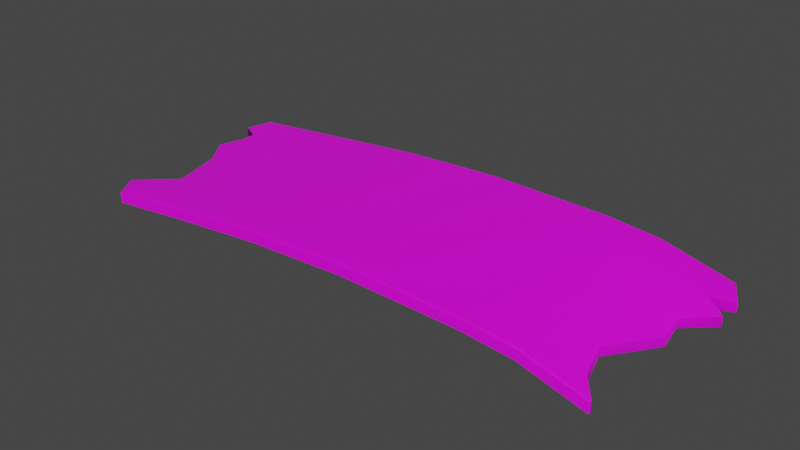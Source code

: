 # Source: slab.blend  (saved by Blender 3.4.6; exported with 4.5.12 LTS)
import bpy
from mathutils import Matrix  # noqa: F401  (used for matrix-valued properties, if any)

bpy.ops.wm.read_factory_settings(use_empty=True)
scene = bpy.context.scene
scene.name = 'Scene'

# ---- collections
col_collection = bpy.data.collections.new('Collection'); scene.collection.children.link(col_collection)

# ---- images (referenced by path relative to the original .blend; pixels are not part of the script)
import os
ASSET_DIR = os.environ.get("B2B_ASSET_DIR", "")  # directory of the original .blend (textures are referenced by path, not embedded)
HERE = os.path.dirname(os.path.abspath(__file__))  # packed textures are extracted next to this script under _unpacked/

def load_image(name, relpath, width, height, colorspace="sRGB"):
    """Load a texture the original file referenced (path relative to the .blend, or extracted next to this script)."""
    p = next((c for c in (os.path.join(HERE, relpath), os.path.join(ASSET_DIR, relpath)) if relpath and os.path.exists(c)), "")
    if p:
        img = bpy.data.images.load(p, check_existing=True)
        img.name = name
    else:  # same state as the original file: an image datablock whose file is absent (Cycles renders it pink)
        img = bpy.data.images.new(name, width, height)
        img.source = "FILE"
        img.filepath = "//" + (relpath or name)
    img.colorspace_settings.name = colorspace
    return img
img_wood5_jpg = load_image('wood5.jpg', 'wood5.jpg', 1024, 1024, 'sRGB')

# ---- materials (node trees are filled in below, after node groups)
mat_material_001 = bpy.data.materials.new('Material.001')
mat_material_001.use_transparent_shadow = False

# ---- material node trees
mat_material_001.use_nodes = True; mat_material_001.node_tree.nodes.clear()
_N = mat_material_001.node_tree.nodes; _L = mat_material_001.node_tree.links
n0 = _N.new('ShaderNodeBsdfPrincipled'); n0.name = 'Principled BSDF'; n0.location = (10, 300)
n0.distribution = 'GGX'
n0.subsurface_method = 'RANDOM_WALK_SKIN'
n0.inputs[3].default_value = 1.45
n0.inputs[9].default_value = (0.0, 0.2, 0.1)
n0.inputs[27].default_value = (0.0, 0.0, 0.0, 1.0)
n0.inputs[28].default_value = 1.0
n1 = _N.new('ShaderNodeOutputMaterial'); n1.name = 'Material Output'; n1.location = (300, 300)
n2 = _N.new('ShaderNodeTexImage'); n2.name = 'Image Texture'; n2.location = (-280, 275)
n2.image = img_wood5_jpg
_L.new(n0.outputs[0], n1.inputs[0])
_L.new(n2.outputs[0], n0.inputs[0])
n1.is_active_output = True

# ---- world
world_world = bpy.data.worlds.new('World'); scene.world = world_world
world_world.use_nodes = True; world_world.node_tree.nodes.clear()
_N = world_world.node_tree.nodes; _L = world_world.node_tree.links
n0 = _N.new('ShaderNodeOutputWorld'); n0.name = 'World Output'; n0.location = (300, 300)
n1 = _N.new('ShaderNodeBackground'); n1.name = 'Background'; n1.location = (10, 300)
n1.inputs[0].default_value = (0.05088, 0.05088, 0.05088, 1.0)
_L.new(n1.outputs[0], n0.inputs[0])
n0.is_active_output = True
world_world.color = (0.05088, 0.05088, 0.05088)
world_world.use_sun_shadow = False
world_world.sun_shadow_jitter_overblur = 0.0

# ---- meshes
me_mesh = bpy.data.meshes.new('Mesh')
me_mesh.from_pydata([(96.69, 39.1, 44.95), (55.87, 36.84, -30.08), (-162.8, 22.88, 68.25), (-162.8, 22.88, -71.16), (-106.4, 28.06, 68.25), (-106.4, 28.06, -71.16), (-41.88, 30.78, 68.25), (-41.88, 30.78, -71.16), (33.59, 29.04, 68.25), (33.59, 29.04, -71.16), (67.57, 25.83, 68.25), (67.57, 25.83, -71.16), (-224.0, 22.95, 67.23), (-224.3, 22.18, 67.23), (-224.0, 22.18, 67.95), (-223.2, 22.24, 68.25), (-223.3, 23.01, 67.95), (-223.3, 23.32, 67.23), (-162.8, 30.11, 67.17), (-162.8, 29.8, 67.94), (-162.7, 29.03, 68.25), (-236.1, 22.16, -70.84), (-236.4, 22.12, -70.08), (-236.1, 22.93, -70.11), (-235.4, 23.32, -70.13), (-235.4, 23.01, -70.86), (-235.3, 22.24, -71.16), (-162.7, 29.03, -71.16), (-162.8, 29.8, -70.84), (-162.8, 30.11, -70.08), (-223.2, 16.11, 68.25), (-224.0, 16.36, 67.91), (-224.3, 17.13, 67.1), (108.2, 15.58, 67.16), (107.9, 14.81, 67.92), (107.1, 14.65, 68.25), (107.2, 21.51, 67.93), (107.2, 20.75, 68.25), (107.9, 20.61, 67.93), (108.2, 20.59, 67.16), (108.0, 21.36, 67.16), (107.3, 21.82, 67.16), (111.9, 21.51, -70.84), (111.9, 21.82, -70.07), (112.6, 21.36, -70.07), (112.9, 20.58, -70.06), (112.6, 20.6, -70.84), (111.8, 20.75, -71.16), (-236.4, 17.13, -70.01), (-236.1, 16.36, -70.82), (-235.3, 16.11, -71.16), (112.9, 15.61, -70.05), (112.5, 14.82, -70.82), (111.7, 14.65, -71.16), (-106.4, 35.29, -70.08), (-106.3, 34.97, -70.84), (-106.3, 34.21, -71.16), (-106.3, 34.21, 68.25), (-106.3, 34.97, 67.94), (-106.4, 35.29, 67.17), (-41.87, 36.92, 68.25), (-41.87, 37.69, 67.94), (-41.88, 38.0, 67.17), (-41.88, 38.0, -70.08), (-41.87, 37.69, -70.84), (-41.87, 36.92, -71.16), (33.53, 35.19, 68.25), (33.57, 35.95, 67.94), (33.59, 36.27, 67.17), (33.59, 36.27, -70.08), (33.57, 35.95, -70.84), (33.53, 35.19, -71.16), (67.37, 31.99, 68.25), (67.52, 32.75, 67.94), (67.57, 33.06, 67.17), (67.57, 33.06, -70.08), (67.52, 32.75, -70.84), (67.37, 31.99, -71.16), (-223.9, 22.81, 67.82), (-236.0, 22.8, -70.72), (107.8, 21.24, 67.79), (112.5, 21.24, -70.7), (-162.8, 22.88, -1.938), (-218.3, 16.11, -1.938), (-219.1, 16.36, -1.935), (-219.4, 17.13, -1.93), (-219.4, 22.15, -1.902), (-219.1, 22.94, -1.915), (-218.4, 23.32, -1.931), (-162.8, 30.11, -1.93), (-106.4, 35.29, -1.93), (-41.88, 38.0, -1.93), (33.59, 36.27, -1.93), (67.57, 33.06, -1.93), (107.3, 21.82, -1.93), (108.0, 21.36, -1.928), (108.2, 20.58, -1.926), (108.2, 15.59, -1.921), (107.9, 14.82, -1.932), (107.1, 14.65, -1.938), (67.57, 25.83, -1.938), (33.59, 29.04, -1.938), (-41.88, 30.78, -1.938), (-106.4, 28.06, -1.938), (-162.8, 22.88, 32.29), (-209.0, 16.11, 32.29), (-209.8, 16.36, 32.12), (-210.2, 17.13, 31.73), (-210.2, 22.16, 31.8), (-209.9, 22.94, 31.8), (-209.1, 23.32, 31.79), (-162.8, 30.11, 31.76), (-106.4, 35.29, 31.76), (-41.88, 38.0, 31.76), (33.59, 36.27, 31.76), (67.57, 33.06, 31.76), (89.82, 25.84, 31.76), (90.49, 25.38, 31.76), (90.75, 24.6, 31.76), (90.75, 19.61, 31.76), (90.4, 18.83, 32.12), (89.61, 18.67, 32.29), (67.57, 25.83, 32.29), (33.59, 29.04, 32.29), (-41.88, 30.78, 32.29), (-106.4, 28.06, 32.29), (-106.4, 28.06, -36.62), (-41.88, 30.78, -36.62), (33.59, 29.04, -36.62), (67.57, 25.83, -36.62), (120.4, 14.65, -36.62), (121.2, 14.82, -36.45), (121.5, 15.6, -36.06), (121.5, 20.58, -36.07), (121.3, 21.36, -36.07), (120.6, 21.82, -36.07), (67.57, 33.06, -36.08), (33.59, 36.27, -36.08), (-41.88, 38.0, -36.08), (-106.4, 35.29, -36.08), (-162.8, 30.11, -36.08), (-227.1, 23.32, -36.11), (-227.9, 22.93, -36.09), (-228.2, 22.14, -36.06), (-228.2, 17.13, -36.04), (-227.8, 16.36, -36.45), (-227.0, 16.11, -36.62), (-162.8, 22.88, -36.62), (-162.8, 22.88, -20.89), (-231.5, 16.11, -20.89), (-232.3, 16.36, -20.79), (-232.6, 17.13, -20.57), (-232.6, 22.14, -20.56), (-232.3, 22.94, -20.58), (-231.6, 23.32, -20.6), (-162.8, 30.11, -20.59), (-106.4, 35.29, -20.59), (-41.88, 38.0, -20.59), (33.59, 36.27, -20.59), (67.57, 33.06, -20.59), (103.7, 21.82, -20.58), (104.4, 21.36, -20.58), (104.7, 20.58, -20.58), (104.7, 15.6, -20.57), (104.3, 14.82, -20.79), (103.5, 14.65, -20.89), (67.57, 25.83, -20.89), (33.59, 29.04, -20.89), (-41.88, 30.78, -20.89), (-106.4, 28.06, -20.89), (-106.4, 28.06, -54.27), (-41.88, 30.78, -54.27), (33.59, 29.04, -54.27), (67.57, 25.83, -54.27), (120.4, 14.65, -54.27), (121.2, 14.82, -54.01), (121.5, 15.6, -53.42), (121.5, 20.58, -53.43), (121.3, 21.36, -53.44), (120.6, 21.82, -53.44), (67.57, 33.06, -53.45), (33.59, 36.27, -53.45), (-41.88, 38.0, -53.45), (-106.4, 35.29, -53.45), (-162.8, 30.11, -53.45), (-239.4, 23.32, -53.49), (-240.1, 22.93, -53.47), (-240.4, 22.13, -53.44), (-240.4, 17.13, -53.39), (-240.1, 16.36, -54.01), (-239.3, 16.11, -54.27), (-162.8, 22.88, -54.27), (106.7, 14.65, -48.06), (67.57, 25.83, -48.06), (33.59, 29.04, -48.06), (-41.88, 30.78, -48.06), (-106.4, 28.06, -48.06), (-162.8, 22.88, -48.06), (-227.3, 16.11, -48.06), (-228.1, 16.36, -47.83), (-228.4, 17.13, -47.29), (-228.4, 22.13, -47.33), (-228.1, 22.93, -47.35), (-227.4, 23.32, -47.37), (-162.8, 30.11, -47.34), (-106.4, 35.29, -47.34), (-41.88, 38.0, -47.34), (33.59, 36.27, -47.34), (67.57, 33.06, -47.34), (107.0, 23.38, -47.33), (107.6, 22.92, -47.33), (107.9, 22.14, -47.32), (107.9, 15.6, -47.31), (107.5, 14.82, -47.83), (-162.8, 22.88, 54.13), (-231.9, 16.11, 54.13), (-232.7, 16.36, 53.85), (-233.1, 17.13, 53.21), (-233.1, 22.17, 53.32), (-232.8, 22.94, 53.32), (-232.0, 23.32, 53.31), (-162.8, 30.11, 53.26), (-106.4, 35.29, 53.26), (-41.88, 38.0, 53.26), (33.59, 36.27, 53.26), (67.57, 33.06, 53.26), (96.51, 23.56, 53.26), (97.18, 23.1, 53.26), (97.44, 22.33, 53.26), (97.44, 17.33, 53.26), (97.09, 16.56, 53.86), (96.3, 16.39, 54.13), (67.57, 25.83, 54.13), (33.59, 29.04, 54.13), (-41.88, 30.78, 54.13), (-106.4, 28.06, 54.13)], [], [(169, 148, 147, 126), (168, 169, 126, 127), (167, 168, 127, 128), (166, 167, 128, 129), (152, 153, 142, 143), (153, 154, 141, 142), (15, 14, 31, 30), (14, 13, 32, 31), (17, 16, 19, 18), (16, 15, 20, 19), (22, 21, 49, 48), (21, 26, 50, 49), (26, 25, 28, 27), (25, 24, 29, 28), (35, 34, 38, 37), (34, 33, 39, 38), (37, 36, 73, 72), (36, 41, 74, 73), (160, 161, 134, 135), (161, 162, 133, 134), (43, 42, 76, 75), (42, 47, 77, 76), (20, 2, 4, 57), (139, 140, 155, 156), (3, 27, 56, 5), (162, 163, 132, 133), (143, 144, 151, 152), (146, 147, 148, 149), (26, 27, 3, 50), (154, 155, 140, 141), (30, 2, 20, 15), (57, 4, 6, 60), (138, 139, 156, 157), (5, 56, 65, 7), (60, 6, 8, 66), (137, 138, 157, 158), (7, 65, 71, 9), (66, 8, 10, 72), (136, 137, 158, 159), (9, 71, 77, 11), (72, 10, 35, 37), (135, 136, 159, 160), (11, 77, 47, 53), (165, 166, 129, 130), (163, 164, 131, 132), (164, 165, 130, 131), (149, 150, 145, 146), (150, 151, 144, 145), (47, 46, 52, 53), (46, 45, 51, 52), (27, 28, 55, 56), (28, 29, 54, 55), (18, 19, 58, 59), (19, 20, 57, 58), (59, 58, 61, 62), (58, 57, 60, 61), (56, 55, 64, 65), (55, 54, 63, 64), (62, 61, 67, 68), (61, 60, 66, 67), (65, 64, 70, 71), (64, 63, 69, 70), (68, 67, 73, 74), (67, 66, 72, 73), (71, 70, 76, 77), (70, 69, 75, 76), (16, 17, 12, 78), (12, 13, 14, 78), (14, 15, 16, 78), (25, 26, 21, 79), (21, 22, 23, 79), (23, 24, 25, 79), (40, 41, 36, 80), (36, 37, 38, 80), (38, 39, 40, 80), (46, 47, 42, 81), (42, 43, 44, 81), (44, 45, 46, 81), (83, 82, 104, 105), (105, 106, 84, 83), (106, 107, 85, 84), (86, 85, 107, 108), (108, 109, 87, 86), (109, 110, 88, 87), (110, 111, 89, 88), (90, 89, 111, 112), (91, 90, 112, 113), (92, 91, 113, 114), (93, 92, 114, 115), (94, 93, 115, 116), (116, 117, 95, 94), (117, 118, 96, 95), (118, 119, 97, 96), (119, 120, 98, 97), (120, 121, 99, 98), (121, 122, 100, 99), (122, 123, 101, 100), (123, 124, 102, 101), (124, 125, 103, 102), (125, 104, 82, 103), (105, 104, 214, 215), (215, 216, 106, 105), (216, 217, 107, 106), (108, 107, 217, 218), (218, 219, 109, 108), (219, 220, 110, 109), (220, 221, 111, 110), (112, 111, 221, 222), (113, 112, 222, 223), (114, 113, 223, 224), (115, 114, 224, 225), (116, 115, 225, 226), (226, 227, 117, 116), (227, 228, 118, 117), (228, 229, 119, 118), (229, 230, 120, 119), (230, 231, 121, 120), (231, 232, 122, 121), (232, 233, 123, 122), (233, 234, 124, 123), (234, 235, 125, 124), (235, 214, 104, 125), (195, 196, 170, 171), (194, 195, 171, 172), (193, 194, 172, 173), (192, 193, 173, 174), (213, 192, 174, 175), (212, 213, 175, 176), (211, 212, 176, 177), (210, 211, 177, 178), (209, 210, 178, 179), (179, 180, 208, 209), (180, 181, 207, 208), (181, 182, 206, 207), (182, 183, 205, 206), (183, 184, 204, 205), (203, 204, 184, 185), (202, 203, 185, 186), (201, 202, 186, 187), (187, 188, 200, 201), (199, 200, 188, 189), (198, 199, 189, 190), (190, 191, 197, 198), (196, 197, 191, 170), (149, 148, 82, 83), (83, 84, 150, 149), (84, 85, 151, 150), (152, 151, 85, 86), (86, 87, 153, 152), (87, 88, 154, 153), (88, 89, 155, 154), (156, 155, 89, 90), (157, 156, 90, 91), (158, 157, 91, 92), (159, 158, 92, 93), (160, 159, 93, 94), (94, 95, 161, 160), (95, 96, 162, 161), (96, 97, 163, 162), (97, 98, 164, 163), (98, 99, 165, 164), (99, 100, 166, 165), (100, 101, 167, 166), (101, 102, 168, 167), (102, 103, 169, 168), (103, 82, 148, 169), (171, 170, 5, 7), (172, 171, 7, 9), (173, 172, 9, 11), (174, 173, 11, 53), (175, 174, 53, 52), (176, 175, 52, 51), (177, 176, 51, 45), (178, 177, 45, 44), (179, 178, 44, 43), (75, 180, 179, 43), (69, 181, 180, 75), (63, 182, 181, 69), (54, 183, 182, 63), (29, 184, 183, 54), (185, 184, 29, 24), (186, 185, 24, 23), (187, 186, 23, 22), (48, 188, 187, 22), (189, 188, 48, 49), (190, 189, 49, 50), (50, 3, 191, 190), (170, 191, 3, 5), (130, 129, 193, 192), (129, 128, 194, 193), (128, 127, 195, 194), (127, 126, 196, 195), (126, 147, 197, 196), (198, 197, 147, 146), (146, 145, 199, 198), (145, 144, 200, 199), (201, 200, 144, 143), (143, 142, 202, 201), (142, 141, 203, 202), (141, 140, 204, 203), (205, 204, 140, 139), (206, 205, 139, 138), (207, 206, 138, 137), (208, 207, 137, 136), (209, 208, 136, 135), (135, 134, 210, 209), (134, 133, 211, 210), (133, 132, 212, 211), (132, 131, 213, 212), (131, 130, 192, 213), (215, 214, 2, 30), (30, 31, 216, 215), (31, 32, 217, 216), (218, 217, 32, 13), (13, 12, 219, 218), (12, 17, 220, 219), (17, 18, 221, 220), (222, 221, 18, 59), (223, 222, 59, 62), (224, 223, 62, 68), (225, 224, 68, 74), (226, 225, 74, 41), (41, 40, 227, 226), (40, 39, 228, 227), (33, 229, 228, 39), (33, 34, 230, 229), (34, 35, 231, 230), (10, 232, 231, 35), (8, 233, 232, 10), (6, 234, 233, 8), (4, 235, 234, 6), (2, 214, 235, 4)])
me_mesh.polygons.foreach_set('use_smooth', [True] * 232)
_k = set([(2, 4), (2, 30), (3, 5), (3, 50), (4, 6), (5, 7), (6, 8), (7, 9), (8, 10), (9, 11), (10, 35), (11, 53), (12, 78), (12, 219), (14, 31), (14, 78), (16, 19), (16, 78), (19, 58), (21, 49), (21, 79), (23, 79), (23, 186), (25, 28), (25, 79), (28, 55), (30, 31), (31, 32), (31, 216), (33, 34), (34, 35), (34, 38), (34, 230), (36, 73), (36, 80), (38, 80), (40, 80), (40, 227), (42, 76), (42, 81), (44, 81), (44, 178), (46, 52), (46, 81), (48, 49), (49, 50), (49, 189), (51, 52), (52, 53), (52, 175), (55, 64), (58, 61), (61, 67), (64, 70), (67, 73), (70, 76), (84, 106), (84, 150), (87, 109), (87, 153), (95, 117), (95, 161), (98, 120), (98, 164), (106, 216), (109, 219), (117, 227), (120, 230), (131, 164), (131, 213), (134, 161), (134, 210), (142, 153), (142, 202), (145, 150), (145, 199), (175, 213), (178, 210), (186, 202), (189, 199)])
me_mesh.attributes.new('sharp_edge', 'BOOLEAN', 'EDGE').data.foreach_set('value', [ (min(e.vertices), max(e.vertices)) in _k for e in me_mesh.edges])
_uv = me_mesh.uv_layers.new(name='map1')
_uv.uv.foreach_set('vector', [0.5655, 0.05971, 0.5046, 0.05971, 0.5045, 0.04281, 0.5654, 0.04281, 0.1788, 0.08678, 0.1788, 0.1561, 0.1619, 0.1561, 0.1619, 0.08678, 0.1788, 0.005702, 0.1788, 0.08678, 0.1619, 0.08678, 0.1619, 0.005702, 0.624, 0.1015, 0.6607, 0.1015, 0.6606, 0.1184, 0.6238, 0.1184, 0.6765, 0.1011, 0.6771, 0.1011, 0.6805, 0.1178, 0.6795, 0.1178, 0.6771, 0.1011, 0.6778, 0.1012, 0.6814, 0.1178, 0.6805, 0.1178, 0.7784, 0.5212, 0.7783, 0.522, 0.7721, 0.522, 0.7718, 0.5212, 0.6801, 0.006025, 0.6801, 0.006805, 0.6746, 0.006939, 0.674, 0.006071, 0.7801, 0.5213, 0.7793, 0.5212, 0.7862, 0.4563, 0.7871, 0.4563, 0.7793, 0.5212, 0.7784, 0.5212, 0.7853, 0.4562, 0.7862, 0.4563, 0.67, 0.1543, 0.6701, 0.1551, 0.6637, 0.1551, 0.6644, 0.1542, 0.7627, 0.54, 0.7626, 0.5392, 0.7692, 0.5391, 0.7689, 0.54, 0.7626, 0.5392, 0.7617, 0.5392, 0.7551, 0.4613, 0.756, 0.4612, 0.7617, 0.5392, 0.7609, 0.5392, 0.7542, 0.4613, 0.7551, 0.4613, 0.7706, 0.1663, 0.7708, 0.1655, 0.777, 0.1654, 0.7771, 0.1662, 0.8268, 0.1551, 0.8277, 0.1543, 0.8314, 0.1543, 0.8315, 0.1551, 0.7771, 0.1662, 0.778, 0.1661, 0.7891, 0.2088, 0.7882, 0.209, 0.7318, 0.3311, 0.7335, 0.3309, 0.756, 0.4173, 0.7542, 0.4175, 0.9535, 0.02483, 0.953, 0.02411, 0.9525, 0.00598, 0.953, 0.006702, 0.953, 0.02411, 0.9524, 0.02383, 0.9518, 0.005702, 0.9525, 0.00598, 0.7623, 0.1661, 0.7632, 0.1661, 0.752, 0.2138, 0.7512, 0.2138, 0.7632, 0.1661, 0.7641, 0.1662, 0.7529, 0.214, 0.752, 0.2138, 0.7853, 0.4562, 0.7787, 0.4563, 0.7839, 0.3956, 0.7905, 0.3956, 0.298, 0.2798, 0.1745, 0.2798, 0.1741, 0.2459, 0.2979, 0.2459, 0.7626, 0.4613, 0.756, 0.4612, 0.7508, 0.4006, 0.7574, 0.4006, 0.9524, 0.02383, 0.9487, 0.02383, 0.9477, 0.005702, 0.9518, 0.005702, 0.6795, 0.1178, 0.674, 0.1178, 0.6726, 0.1011, 0.6765, 0.1011, 0.4352, 0.04281, 0.5045, 0.04281, 0.5046, 0.05971, 0.4305, 0.05971, 0.7626, 0.5392, 0.756, 0.4612, 0.7626, 0.4613, 0.7692, 0.5391, 0.01657, 0.2476, 0.1611, 0.2475, 0.161, 0.2812, 0.02402, 0.2813, 0.7718, 0.5212, 0.7787, 0.4563, 0.7853, 0.4562, 0.7784, 0.5212, 0.7905, 0.3956, 0.7839, 0.3956, 0.7865, 0.3264, 0.7931, 0.3263, 0.452, 0.2905, 0.3116, 0.2796, 0.3142, 0.2197, 0.4546, 0.2305, 0.7574, 0.4006, 0.7508, 0.4006, 0.7481, 0.3313, 0.7547, 0.3313, 0.7931, 0.3263, 0.7865, 0.3264, 0.7848, 0.2453, 0.7914, 0.2453, 0.6368, 0.2801, 0.4723, 0.2833, 0.4716, 0.2233, 0.6361, 0.2201, 0.7547, 0.3313, 0.7481, 0.3313, 0.7498, 0.2503, 0.7564, 0.2503, 0.7914, 0.2453, 0.7848, 0.2453, 0.7816, 0.2088, 0.7882, 0.209, 0.6542, 0.2217, 0.8161, 0.2217, 0.8162, 0.2952, 0.6545, 0.2952, 0.688, 0.5013, 0.6746, 0.5014, 0.681, 0.4278, 0.6944, 0.4274, 0.7882, 0.209, 0.7816, 0.2088, 0.7706, 0.1663, 0.7771, 0.1662, 0.997, 0.2937, 0.8247, 0.2978, 0.8238, 0.2476, 0.9441, 0.2448, 0.7595, 0.2138, 0.7529, 0.214, 0.7641, 0.1662, 0.7706, 0.1663, 0.5838, 0.1015, 0.624, 0.1015, 0.6238, 0.1184, 0.5664, 0.1184, 0.9487, 0.02383, 0.948, 0.02421, 0.9469, 0.006081, 0.9477, 0.005702, 0.948, 0.02421, 0.9476, 0.02506, 0.9463, 0.006935, 0.9469, 0.006081, 0.6713, 0.1015, 0.6718, 0.1014, 0.6732, 0.1182, 0.6723, 0.1184, 0.6718, 0.1014, 0.6726, 0.1011, 0.674, 0.1178, 0.6732, 0.1182, 0.7641, 0.1662, 0.7642, 0.1654, 0.7704, 0.1655, 0.7706, 0.1663, 0.8204, 0.007095, 0.8204, 0.008788, 0.8095, 0.008815, 0.8083, 0.007142, 0.756, 0.4612, 0.7551, 0.4613, 0.7499, 0.4006, 0.7508, 0.4006, 0.7551, 0.4613, 0.7542, 0.4613, 0.7491, 0.4006, 0.7499, 0.4006, 0.7501, 0.9183, 0.7483, 0.9182, 0.7588, 0.7954, 0.7606, 0.7955, 0.7862, 0.4563, 0.7853, 0.4562, 0.7905, 0.3956, 0.7914, 0.3956, 0.7606, 0.7955, 0.7588, 0.7954, 0.7642, 0.6553, 0.766, 0.6553, 0.7914, 0.3956, 0.7905, 0.3956, 0.7931, 0.3263, 0.794, 0.3264, 0.7508, 0.4006, 0.7499, 0.4006, 0.7472, 0.3313, 0.7481, 0.3313, 0.7499, 0.4006, 0.7491, 0.4006, 0.7463, 0.3313, 0.7472, 0.3313, 0.7949, 0.3264, 0.794, 0.3264, 0.7923, 0.2453, 0.7932, 0.2453, 0.794, 0.3264, 0.7931, 0.3263, 0.7914, 0.2453, 0.7923, 0.2453, 0.7481, 0.3313, 0.7472, 0.3313, 0.7489, 0.2503, 0.7498, 0.2503, 0.7472, 0.3313, 0.7463, 0.3313, 0.748, 0.2503, 0.7489, 0.2503, 0.7932, 0.2453, 0.7923, 0.2453, 0.7891, 0.2088, 0.79, 0.2088, 0.7923, 0.2453, 0.7914, 0.2453, 0.7882, 0.209, 0.7891, 0.2088, 0.7498, 0.2503, 0.7489, 0.2503, 0.752, 0.2138, 0.7529, 0.214, 0.7489, 0.2503, 0.748, 0.2503, 0.7512, 0.2138, 0.752, 0.2138, 0.6819, 0.006025, 0.6822, 0.006805, 0.6811, 0.006799, 0.6811, 0.006166, 0.6811, 0.006799, 0.6801, 0.006805, 0.6801, 0.006025, 0.6811, 0.006166, 0.7783, 0.522, 0.7784, 0.5212, 0.7793, 0.5212, 0.7791, 0.5219, 0.7617, 0.5392, 0.7626, 0.5392, 0.7627, 0.54, 0.7619, 0.5399, 0.6701, 0.1551, 0.67, 0.1543, 0.671, 0.1544, 0.671, 0.155, 0.671, 0.1544, 0.672, 0.1544, 0.6717, 0.1552, 0.671, 0.155, 0.832, 0.1543, 0.8326, 0.1543, 0.8325, 0.1551, 0.832, 0.155, 0.778, 0.1661, 0.7771, 0.1662, 0.777, 0.1654, 0.7777, 0.1655, 0.8315, 0.1551, 0.8314, 0.1543, 0.832, 0.1543, 0.832, 0.155, 0.7642, 0.1654, 0.7641, 0.1662, 0.7632, 0.1661, 0.7635, 0.1655, 0.8236, 0.006044, 0.8238, 0.006875, 0.8228, 0.006878, 0.8227, 0.006198, 0.8224, 0.008778, 0.8204, 0.008788, 0.8204, 0.007095, 0.8223, 0.007402, 0.4447, 0.08007, 0.5048, 0.08007, 0.505, 0.1168, 0.4549, 0.1168, 0.6891, 0.04434, 0.6898, 0.04452, 0.6818, 0.08111, 0.6812, 0.08111, 0.6898, 0.04452, 0.6905, 0.04494, 0.6826, 0.0811, 0.6818, 0.08111, 0.6877, 0.08107, 0.6826, 0.0811, 0.6905, 0.04494, 0.6961, 0.04486, 0.6961, 0.04486, 0.6971, 0.04487, 0.6886, 0.08109, 0.6877, 0.08107, 0.6971, 0.04487, 0.698, 0.04488, 0.6895, 0.08111, 0.6886, 0.08109, 0.02067, 0.419, 0.123, 0.4191, 0.1238, 0.4923, 0.00347, 0.4923, 0.2608, 0.4923, 0.1376, 0.4923, 0.1368, 0.4191, 0.2604, 0.4191, 0.2761, 0.3897, 0.3899, 0.3953, 0.387, 0.501, 0.2732, 0.4954, 0.4168, 0.4557, 0.5813, 0.4565, 0.5809, 0.5872, 0.4164, 0.5863, 0.5744, 0.4443, 0.694, 0.4443, 0.6933, 0.5627, 0.5727, 0.5627, 0.8634, 0.5283, 0.7102, 0.5309, 0.7108, 0.4004, 0.804, 0.3988, 0.847, 0.1163, 0.8461, 0.1163, 0.8301, 0.08008, 0.8309, 0.08008, 0.8461, 0.1163, 0.8452, 0.1163, 0.8293, 0.08009, 0.8301, 0.08008, 0.8452, 0.1163, 0.8398, 0.1163, 0.8246, 0.08009, 0.8293, 0.08009, 0.8398, 0.1163, 0.839, 0.1167, 0.8238, 0.08008, 0.8246, 0.08009, 0.9109, 0.1007, 0.91, 0.1016, 0.9288, 0.006177, 0.9297, 0.005702, 0.5992, 0.04434, 0.6241, 0.04434, 0.624, 0.08111, 0.5801, 0.08111, 0.6241, 0.04434, 0.6607, 0.04434, 0.6607, 0.08111, 0.624, 0.08111, 0.2359, 0.005702, 0.2359, 0.08678, 0.1992, 0.08678, 0.1992, 0.005702, 0.2359, 0.08678, 0.2359, 0.1561, 0.1992, 0.1561, 0.1992, 0.08678, 0.566, 0.1168, 0.505, 0.1168, 0.5048, 0.08007, 0.5657, 0.08007, 0.4549, 0.1168, 0.505, 0.1168, 0.5051, 0.1403, 0.4306, 0.1403, 0.9463, 0.03031, 0.9457, 0.03115, 0.9442, 0.00654, 0.9448, 0.005702, 0.9457, 0.03115, 0.9449, 0.0315, 0.9436, 0.006897, 0.9442, 0.00654, 0.9398, 0.006897, 0.9436, 0.006897, 0.9449, 0.0315, 0.9407, 0.0315, 0.9407, 0.0315, 0.94, 0.03119, 0.9392, 0.006583, 0.9398, 0.006897, 0.94, 0.03119, 0.9395, 0.03041, 0.9387, 0.005801, 0.9392, 0.006583, 0.005111, 0.5119, 0.1546, 0.5348, 0.1511, 0.5813, 0.04936, 0.5657, 0.2919, 0.5766, 0.1683, 0.5852, 0.1679, 0.5298, 0.2917, 0.5298, 0.3201, 0.5212, 0.4603, 0.5342, 0.4826, 0.624, 0.3157, 0.6044, 0.4842, 0.6002, 0.6488, 0.5997, 0.6489, 0.6831, 0.4843, 0.6835, 0.6654, 0.5741, 0.8009, 0.5741, 0.8008, 0.6589, 0.6661, 0.6589, 0.9527, 0.6716, 0.8226, 0.6766, 0.8191, 0.5603, 0.9786, 0.5542, 0.8414, 0.1394, 0.8405, 0.1394, 0.8461, 0.1163, 0.847, 0.1163, 0.8583, 0.2769, 0.8565, 0.2769, 0.8677, 0.2302, 0.8696, 0.2302, 0.8565, 0.2769, 0.8465, 0.2769, 0.8567, 0.2302, 0.8677, 0.2302, 0.8347, 0.1394, 0.8337, 0.14, 0.839, 0.1167, 0.8398, 0.1163, 0.8337, 0.14, 0.8328, 0.1403, 0.8381, 0.1168, 0.839, 0.1167, 0.5916, 0.02088, 0.6241, 0.02088, 0.6241, 0.04434, 0.5992, 0.04434, 0.6241, 0.02088, 0.6607, 0.02088, 0.6607, 0.04434, 0.6241, 0.04434, 0.2594, 0.005702, 0.2594, 0.08678, 0.2359, 0.08678, 0.2359, 0.005702, 0.2594, 0.08678, 0.2594, 0.1561, 0.2359, 0.1561, 0.2359, 0.08678, 0.5661, 0.1403, 0.5051, 0.1403, 0.505, 0.1168, 0.566, 0.1168, 0.1496, 0.08678, 0.1496, 0.1561, 0.143, 0.1561, 0.143, 0.08678, 0.1496, 0.005702, 0.1496, 0.08678, 0.143, 0.08678, 0.143, 0.005702, 0.6238, 0.1307, 0.6606, 0.1307, 0.6606, 0.1373, 0.6238, 0.1373, 0.9387, 0.02036, 0.9361, 0.06244, 0.9297, 0.06244, 0.9323, 0.005702, 0.9549, 0.02074, 0.9544, 0.02159, 0.9535, 0.006937, 0.954, 0.006082, 0.9559, 0.02036, 0.9549, 0.02074, 0.954, 0.006082, 0.9551, 0.005702, 0.962, 0.02036, 0.9559, 0.02036, 0.9551, 0.005702, 0.9602, 0.005702, 0.9628, 0.02063, 0.962, 0.02036, 0.9602, 0.005702, 0.9609, 0.00598, 0.9633, 0.02136, 0.9628, 0.02063, 0.9609, 0.00598, 0.9615, 0.006702, 0.9986, 0.1176, 0.8349, 0.116, 0.8348, 0.09714, 0.9577, 0.09834, 0.6904, 0.1026, 0.8409, 0.1026, 0.841, 0.1295, 0.6906, 0.1295, 0.6842, 0.1312, 0.5197, 0.1247, 0.5202, 0.101, 0.6847, 0.1075, 0.52, 0.1279, 0.3794, 0.1282, 0.3793, 0.1045, 0.52, 0.1042, 0.3738, 0.1222, 0.251, 0.1222, 0.251, 0.1089, 0.3738, 0.1089, 0.03951, 0.1073, 0.2479, 0.1071, 0.2479, 0.1272, 0.000974, 0.1273, 0.9918, 0.006584, 0.9924, 0.005801, 0.9911, 0.01869, 0.9906, 0.01948, 0.991, 0.006897, 0.9918, 0.006584, 0.9906, 0.01948, 0.9898, 0.01979, 0.9898, 0.01979, 0.9847, 0.01979, 0.9865, 0.006897, 0.991, 0.006897, 0.9856, 0.006541, 0.9865, 0.006897, 0.9847, 0.01979, 0.9836, 0.01943, 0.9851, 0.005702, 0.9856, 0.006541, 0.9836, 0.01943, 0.9831, 0.0186, 0.422, 0.02385, 0.5044, 0.02385, 0.5044, 0.03052, 0.4349, 0.03052, 0.5654, 0.03052, 0.5044, 0.03052, 0.5044, 0.02385, 0.5653, 0.02385, 0.4305, 0.05971, 0.5046, 0.05971, 0.5048, 0.08007, 0.4447, 0.08007, 0.6812, 0.08111, 0.6818, 0.08111, 0.6718, 0.1014, 0.6713, 0.1015, 0.6818, 0.08111, 0.6826, 0.0811, 0.6726, 0.1011, 0.6718, 0.1014, 0.6765, 0.1011, 0.6726, 0.1011, 0.6826, 0.0811, 0.6877, 0.08107, 0.6877, 0.08107, 0.6886, 0.08109, 0.6771, 0.1011, 0.6765, 0.1011, 0.6886, 0.08109, 0.6895, 0.08111, 0.6778, 0.1012, 0.6771, 0.1011, 0.03005, 0.3558, 0.1504, 0.3558, 0.1508, 0.3964, 0.006258, 0.3964, 0.2882, 0.3973, 0.16, 0.3973, 0.1596, 0.355, 0.288, 0.355, 0.3052, 0.3471, 0.4427, 0.3533, 0.4402, 0.4255, 0.3026, 0.4193, 0.4538, 0.3532, 0.6184, 0.3575, 0.6173, 0.4298, 0.4528, 0.4255, 0.6267, 0.3487, 0.7677, 0.3487, 0.7675, 0.4259, 0.6265, 0.4259, 0.9363, 0.4286, 0.7774, 0.4291, 0.7774, 0.3494, 0.9466, 0.3488, 0.8309, 0.08008, 0.8301, 0.08008, 0.8325, 0.06004, 0.8335, 0.06004, 0.8301, 0.08008, 0.8293, 0.08009, 0.8316, 0.06005, 0.8325, 0.06004, 0.8293, 0.08009, 0.8246, 0.08009, 0.826, 0.06005, 0.8316, 0.06005, 0.8246, 0.08009, 0.8238, 0.08008, 0.8252, 0.05982, 0.826, 0.06005, 0.8238, 0.08008, 0.823, 0.08007, 0.8243, 0.05971, 0.8252, 0.05982, 0.5801, 0.08111, 0.624, 0.08111, 0.624, 0.1015, 0.5838, 0.1015, 0.624, 0.08111, 0.6607, 0.08111, 0.6607, 0.1015, 0.624, 0.1015, 0.1992, 0.005702, 0.1992, 0.08678, 0.1788, 0.08678, 0.1788, 0.005702, 0.1992, 0.08678, 0.1992, 0.1561, 0.1788, 0.1561, 0.1788, 0.08678, 0.5657, 0.08007, 0.5048, 0.08007, 0.5046, 0.05971, 0.5655, 0.05971, 0.143, 0.08678, 0.143, 0.1561, 0.1248, 0.1561, 0.1248, 0.08678, 0.143, 0.005702, 0.143, 0.08678, 0.1248, 0.08678, 0.1248, 0.005702, 0.6238, 0.1373, 0.6606, 0.1373, 0.6605, 0.1555, 0.6239, 0.1555, 0.5661, 0.1373, 0.6238, 0.1373, 0.6239, 0.1555, 0.5751, 0.1555, 0.8105, 0.02413, 0.8101, 0.02385, 0.8154, 0.005702, 0.8158, 0.00607, 0.7986, 0.04496, 0.7976, 0.04369, 0.8083, 0.007142, 0.8095, 0.008815, 0.8068, 0.04494, 0.7986, 0.04496, 0.8095, 0.008815, 0.8204, 0.008788, 0.8081, 0.04493, 0.8068, 0.04494, 0.8204, 0.008788, 0.8224, 0.008778, 0.8163, 0.02474, 0.8157, 0.02474, 0.8228, 0.006878, 0.8238, 0.006875, 0.7945, 0.4064, 0.7935, 0.3253, 0.9953, 0.3285, 0.968, 0.4069, 0.7978, 0.359, 0.796, 0.4161, 0.6603, 0.3951, 0.676, 0.3604, 0.4853, 0.0756, 0.4868, 0.01116, 0.6513, 0.01771, 0.6498, 0.08216, 0.3477, 0.07823, 0.3481, 0.01376, 0.4888, 0.01524, 0.4884, 0.07971, 0.2163, 0.06076, 0.2163, 0.02461, 0.3391, 0.02461, 0.3391, 0.06076, 0.006237, 0.01998, 0.2129, 0.01986, 0.2129, 0.06548, 0.01538, 0.06563, 0.6677, 0.1365, 0.6684, 0.1365, 0.672, 0.1544, 0.671, 0.1544, 0.6669, 0.1364, 0.6677, 0.1365, 0.671, 0.1544, 0.67, 0.1543, 0.6644, 0.1542, 0.6621, 0.1364, 0.6669, 0.1364, 0.67, 0.1543, 0.6614, 0.1371, 0.6621, 0.1364, 0.6644, 0.1542, 0.6637, 0.1551, 0.6607, 0.1373, 0.6614, 0.1371, 0.6637, 0.1551, 0.663, 0.1555, 0.4263, 0.005702, 0.5044, 0.005702, 0.5044, 0.02385, 0.422, 0.02385, 0.5653, 0.02385, 0.5044, 0.02385, 0.5044, 0.005702, 0.5653, 0.005702, 0.5664, 0.1184, 0.6238, 0.1184, 0.6238, 0.1307, 0.5806, 0.1307, 0.6238, 0.1184, 0.6606, 0.1184, 0.6606, 0.1307, 0.6238, 0.1307, 0.1619, 0.005702, 0.1619, 0.08678, 0.1496, 0.08678, 0.1496, 0.005702, 0.1619, 0.08678, 0.1619, 0.1561, 0.1496, 0.1561, 0.1496, 0.08678, 0.5654, 0.04281, 0.5045, 0.04281, 0.5044, 0.03052, 0.5654, 0.03052, 0.4349, 0.03052, 0.5044, 0.03052, 0.5045, 0.04281, 0.4352, 0.04281, 0.6723, 0.1184, 0.6732, 0.1182, 0.6731, 0.1304, 0.6722, 0.1307, 0.6732, 0.1182, 0.674, 0.1178, 0.674, 0.1298, 0.6731, 0.1304, 0.6793, 0.1299, 0.674, 0.1298, 0.674, 0.1178, 0.6795, 0.1178, 0.6795, 0.1178, 0.6805, 0.1178, 0.6802, 0.1299, 0.6793, 0.1299, 0.6805, 0.1178, 0.6814, 0.1178, 0.6811, 0.1299, 0.6802, 0.1299, 0.018, 0.1622, 0.1554, 0.1621, 0.1555, 0.1866, 0.01726, 0.1867, 0.2783, 0.1866, 0.1555, 0.1866, 0.1554, 0.1621, 0.2782, 0.1621, 0.4225, 0.2073, 0.2822, 0.1936, 0.2846, 0.15, 0.4249, 0.1638, 0.5866, 0.2234, 0.4225, 0.2073, 0.4249, 0.1638, 0.589, 0.1799, 0.5941, 0.1682, 0.7736, 0.1682, 0.7738, 0.2274, 0.5944, 0.2274, 0.9209, 0.2179, 0.7783, 0.2081, 0.7797, 0.1676, 0.9709, 0.1808, 0.9639, 0.006702, 0.9644, 0.00598, 0.9638, 0.02063, 0.9633, 0.02136, 0.9644, 0.00598, 0.9651, 0.005702, 0.9645, 0.02036, 0.9638, 0.02063, 0.9651, 0.005702, 0.9693, 0.005702, 0.9697, 0.02036, 0.9645, 0.02036, 0.9693, 0.005702, 0.97, 0.006081, 0.9703, 0.02074, 0.9697, 0.02036, 0.97, 0.006081, 0.9704, 0.006935, 0.9706, 0.02159, 0.9703, 0.02074, 0.4306, 0.1403, 0.5051, 0.1403, 0.5051, 0.1555, 0.4399, 0.1555, 0.6737, 0.005702, 0.674, 0.006071, 0.6688, 0.02117, 0.6685, 0.02088, 0.674, 0.006071, 0.6746, 0.006939, 0.6692, 0.02186, 0.6688, 0.02117, 0.6729, 0.02175, 0.6692, 0.02186, 0.6746, 0.006939, 0.6801, 0.006805, 0.6801, 0.006805, 0.6811, 0.006799, 0.6734, 0.02175, 0.6729, 0.02175, 0.6811, 0.006799, 0.6822, 0.006805, 0.674, 0.02176, 0.6734, 0.02175, 0.02715, 0.7448, 0.2614, 0.745, 0.2692, 0.6499, 0.005937, 0.6498, 0.5706, 0.7523, 0.2785, 0.7523, 0.2785, 0.681, 0.5706, 0.681, 0.5767, 0.6972, 0.8, 0.7072, 0.7978, 0.7928, 0.5745, 0.7828, 0.9997, 0.7398, 0.8142, 0.7472, 0.8129, 0.6864, 0.9983, 0.6791, 0.01715, 0.7581, 0.2554, 0.7581, 0.2556, 0.8551, 0.01698, 0.8551, 0.4686, 0.8557, 0.2696, 0.8497, 0.2713, 0.7558, 0.5256, 0.7635, 0.8422, 0.3071, 0.841, 0.3071, 0.8583, 0.2769, 0.86, 0.2769, 0.832, 0.1543, 0.8314, 0.1543, 0.8396, 0.1394, 0.8405, 0.1394, 0.8277, 0.1543, 0.8347, 0.1394, 0.8396, 0.1394, 0.8314, 0.1543, 0.8277, 0.1543, 0.8268, 0.1551, 0.8337, 0.14, 0.8347, 0.1394, 0.9831, 0.02076, 0.9823, 0.02116, 0.9706, 0.006014, 0.9715, 0.005702, 0.6241, 0.005702, 0.6241, 0.02088, 0.5916, 0.02088, 0.58, 0.005702, 0.6607, 0.005702, 0.6607, 0.02088, 0.6241, 0.02088, 0.6241, 0.005702, 0.2746, 0.08678, 0.2594, 0.08678, 0.2594, 0.005702, 0.2746, 0.005702, 0.2746, 0.1561, 0.2594, 0.1561, 0.2594, 0.08678, 0.2746, 0.08678, 0.5051, 0.1555, 0.5051, 0.1403, 0.5661, 0.1403, 0.5661, 0.1555])
me_mesh.materials.append(mat_material_001)
me_mesh.update()
me_mesh.normals_split_custom_set([tuple(v) for v in zip(*[iter([0.06514, -0.9979, -5.281e-11, 0.09876, -0.9951, -0.007119, 0.09748, -0.9952, 0.004118, 0.06514, -0.9979, -7.528e-08, 0.007034, -1.0, 0.0, 0.06514, -0.9979, -5.281e-11, 0.06514, -0.9979, -7.528e-08, 0.007319, -1.0, -1.07e-07, -0.0451, -0.999, 1.291e-06, 0.007034, -1.0, 0.0, 0.007319, -1.0, -1.07e-07, -0.0451, -0.999, -6.417e-07, -0.189, -0.9816, -0.02814, -0.0451, -0.999, 1.291e-06, -0.0451, -0.999, -6.417e-07, -0.1792, -0.9838, -0.008279, -0.9681, 0.04394, 0.2468, -0.9095, 0.3394, 0.2398, -0.9309, 0.3378, -0.1389, -0.9866, 0.05056, -0.1551, -0.4665, 0.8794, 0.09453, -0.113, 0.9935, 0.01228, -0.1065, 0.9943, -0.009205, -0.4718, 0.8782, -0.07931, -0.009032, 0.04046, 0.9991, -0.3823, 0.02064, 0.9238, -0.3851, -0.004679, 0.9228, -0.004464, -5.096e-05, 1.0, -0.9227, 0.02187, 0.3848, -0.8504, 0.03609, 0.525, -0.8518, 0.01412, 0.5237, -0.9219, -0.007112, 0.3873, -0.1066, 0.9931, 0.04839, -0.1053, 0.9141, 0.3916, -0.0934, 0.9172, 0.3873, -0.09827, 0.9945, 0.03746, -0.04426, 0.3712, 0.9275, -0.009032, 0.04046, 0.9991, -0.004717, 0.04589, 0.9989, -0.03828, 0.3764, 0.9257, -0.9695, 0.04751, -0.2405, -0.9265, 0.02537, -0.3754, -0.9252, -0.004527, -0.3796, -0.9695, -0.03898, -0.242, -0.3918, 0.02068, -0.9198, -0.007671, 0.04135, -0.9991, -0.003804, -3.498e-05, -1.0, -0.3934, -0.003422, -0.9194, -0.007671, 0.04135, -0.9991, -0.03724, 0.3718, -0.9276, -0.03484, 0.3767, -0.9257, -0.004223, 0.04559, -0.999, -0.08825, 0.9159, -0.3917, -0.09391, 0.9952, -0.02688, -0.091, 0.9956, -0.02392, -0.08494, 0.918, -0.3873, 0.00828, -0.0001035, 1.0, 0.394, -0.004856, 0.9191, 0.3953, 0.01809, 0.9184, 0.01622, 0.03608, 0.9992, 0.9176, -0.003454, 0.3975, 0.8058, -0.1493, -0.573, 0.8155, 0.0285, -0.578, 0.9199, 0.02368, 0.3914, 0.01622, 0.03608, 0.9992, 0.109, 0.3726, 0.9216, 0.07351, 0.3771, 0.9233, 0.01006, 0.05125, 0.9986, 0.2556, 0.889, 0.3799, 0.3012, 0.9533, -0.02033, 0.1949, 0.9808, -0.002609, 0.178, 0.9065, 0.3829, 0.2648, 0.9622, 0.06406, 0.5458, 0.7978, 0.2562, 0.5588, 0.8158, 0.1491, 0.2523, 0.9661, 0.05538, 0.8993, 0.3019, 0.3163, 0.9294, 0.0458, 0.3663, 0.9991, 0.03513, 0.02526, 0.9434, 0.3153, 0.1032, 0.2284, 0.9709, -0.07184, 0.2309, 0.8955, -0.3805, 0.1675, 0.9085, -0.3827, 0.1724, 0.9837, -0.05043, 0.09827, 0.3743, -0.9221, 0.01497, 0.03725, -0.9992, 0.009344, 0.05079, -0.9987, 0.06989, 0.3777, -0.9233, -0.004717, 0.04589, 0.9989, 4.07e-08, 0.0, 1.0, 9.561e-09, 0.0, 1.0, -0.003066, 0.04699, 0.9989, -0.06511, 0.9979, 4.583e-07, -0.09755, 0.9952, -0.004358, -0.09855, 0.9951, 0.006736, -0.06511, 0.9979, 7.601e-08, 0.0, 0.0, -1.0, -0.004223, 0.04559, -0.999, -0.003075, 0.04699, -0.9989, 0.0, 0.0, -1.0, 0.9294, 0.0458, 0.3663, 0.9303, -0.0873, 0.3563, 0.9954, -0.05796, 0.07578, 0.9991, 0.03513, 0.02526, -0.9866, 0.05056, -0.1551, -0.9857, -0.0497, -0.1607, -0.9656, -0.05374, 0.2546, -0.9681, 0.04394, 0.2468, 0.09882, -0.9951, 0.008025, 0.09748, -0.9952, 0.004118, 0.09876, -0.9951, -0.007119, 0.09577, -0.9954, -0.007458, -0.007671, 0.04135, -0.9991, -0.004223, 0.04559, -0.999, 0.0, 0.0, -1.0, -0.003804, -3.498e-05, -1.0, -0.113, 0.9935, 0.01228, -0.09855, 0.9951, 0.006736, -0.09755, 0.9952, -0.004358, -0.1065, 0.9943, -0.009205, -0.004464, -5.096e-05, 1.0, 4.07e-08, 0.0, 1.0, -0.004717, 0.04589, 0.9989, -0.009032, 0.04046, 0.9991, -0.003066, 0.04699, 0.9989, 9.561e-09, 0.0, 1.0, -3.881e-08, 0.0, 1.0, -0.000328, 0.04749, 0.9989, -0.007078, 1.0, 1.184e-06, -0.06511, 0.9979, 4.583e-07, -0.06511, 0.9979, 7.601e-08, -0.007272, 1.0, 1.085e-07, 0.0, 0.0, -1.0, -0.003075, 0.04699, -0.9989, -0.002197, 0.04749, -0.9989, 0.0, 0.0, -1.0, -0.000328, 0.04749, 0.9989, -3.881e-08, 0.0, 1.0, 0.0, 0.0, 1.0, 0.002119, 0.04698, 0.9989, 0.04513, 0.999, 0.0, -0.007078, 1.0, 1.184e-06, -0.007272, 1.0, 1.085e-07, 0.04513, 0.999, 6.441e-07, 0.0, 0.0, -1.0, -0.002197, 0.04749, -0.9989, 0.00213, 0.04699, -0.9989, 7.643e-08, 0.0, -1.0, 0.002119, 0.04698, 0.9989, 0.0, 0.0, 1.0, 7.116e-08, 0.0, 1.0, 0.01006, 0.05125, 0.9986, 0.1754, 0.9841, 0.02761, 0.04513, 0.999, 0.0, 0.04513, 0.999, 6.441e-07, 0.1893, 0.9815, 0.02866, 7.643e-08, 0.0, -1.0, 0.00213, 0.04699, -0.9989, 0.009344, 0.05079, -0.9987, 1.275e-07, 0.0, -1.0, 0.01006, 0.05125, 0.9986, 7.116e-08, 0.0, 1.0, 0.00828, -0.0001035, 1.0, 0.01622, 0.03608, 0.9992, 0.2523, 0.9661, 0.05538, 0.1754, 0.9841, 0.02761, 0.1893, 0.9815, 0.02866, 0.2648, 0.9622, 0.06406, 1.275e-07, 0.0, -1.0, 0.009344, 0.05079, -0.9987, 0.01497, 0.03725, -0.9992, 0.007314, -0.0001117, -1.0, -0.2567, -0.9646, -0.06091, -0.189, -0.9816, -0.02814, -0.1792, -0.9838, -0.008279, -0.2194, -0.9755, -0.01785, 0.9303, -0.0873, 0.3563, 0.7891, -0.5095, 0.3432, 0.9527, -0.2978, -0.06075, 0.9954, -0.05796, 0.07578, 0.1899, -0.9782, 0.08358, -0.2567, -0.9646, -0.06091, -0.2194, -0.9755, -0.01785, 0.1963, -0.9767, 0.08703, 0.09577, -0.9954, -0.007458, -0.3086, -0.9484, 0.07248, -0.3178, -0.9464, -0.05782, 0.09882, -0.9951, 0.008025, -0.9046, -0.3839, 0.1853, -0.9656, -0.05374, 0.2546, -0.9857, -0.0497, -0.1607, -0.9271, -0.3621, -0.0971, 0.01497, 0.03725, -0.9992, 0.3966, 0.01671, -0.9179, 0.3951, -0.005997, -0.9186, 0.007314, -0.0001117, -1.0, 0.9207, 0.02261, -0.3897, 0.8879, 0.04101, -0.4581, 0.8891, -0.001918, -0.4577, 0.9183, -0.00454, -0.396, -0.004223, 0.04559, -0.999, -0.03484, 0.3767, -0.9257, -0.02552, 0.3817, -0.9239, -0.003075, 0.04699, -0.9989, -0.08494, 0.918, -0.3873, -0.091, 0.9956, -0.02392, -0.06508, 0.9977, -0.01815, -0.06022, 0.9219, -0.3828, -0.09827, 0.9945, 0.03746, -0.0934, 0.9172, 0.3873, -0.06046, 0.9219, 0.3828, -0.06509, 0.9976, 0.02153, -0.03828, 0.3764, 0.9257, -0.004717, 0.04589, 0.9989, -0.003066, 0.04699, 0.9989, -0.02552, 0.3817, 0.9239, -0.06509, 0.9976, 0.02153, -0.06046, 0.9219, 0.3828, -0.006539, 0.9238, 0.3829, -0.007011, 0.9997, 0.02151, -0.02552, 0.3817, 0.9239, -0.003066, 0.04699, 0.9989, -0.000328, 0.04749, 0.9989, -0.002978, 0.3825, 0.924, -0.003075, 0.04699, -0.9989, -0.02552, 0.3817, -0.9239, -0.002881, 0.3825, -0.924, -0.002197, 0.04749, -0.9989, -0.06022, 0.9219, -0.3828, -0.06508, 0.9977, -0.01815, -0.006992, 0.9998, -0.01812, -0.00649, 0.9238, -0.3829, -0.007011, 0.9997, 0.02151, -0.006539, 0.9238, 0.3829, 0.04165, 0.9229, 0.3829, 0.0451, 0.9988, 0.02147, -0.002978, 0.3825, 0.924, -0.000328, 0.04749, 0.9989, 0.002119, 0.04698, 0.9989, 0.01729, 0.3821, 0.924, -0.002197, 0.04749, -0.9989, -0.002881, 0.3825, -0.924, 0.01729, 0.3821, -0.924, 0.00213, 0.04699, -0.9989, -0.00649, 0.9238, -0.3829, -0.006992, 0.9998, -0.01812, 0.0451, 0.9988, -0.01812, 0.04165, 0.9228, -0.383, 0.0451, 0.9988, 0.02147, 0.04165, 0.9229, 0.3829, 0.178, 0.9065, 0.3829, 0.1949, 0.9808, -0.002609, 0.01729, 0.3821, 0.924, 0.002119, 0.04698, 0.9989, 0.01006, 0.05125, 0.9986, 0.07351, 0.3771, 0.9233, 0.00213, 0.04699, -0.9989, 0.01729, 0.3821, -0.924, 0.06989, 0.3777, -0.9233, 0.009344, 0.05079, -0.9987, 0.04165, 0.9228, -0.383, 0.0451, 0.9988, -0.01812, 0.1724, 0.9837, -0.05043, 0.1675, 0.9085, -0.3827, -0.1053, 0.9141, 0.3916, -0.1066, 0.9931, 0.04839, -0.4399, 0.8535, 0.2792, -0.3957, 0.8511, 0.3449, -0.8104, 0.3039, 0.5008, -0.8504, 0.03609, 0.525, -0.9227, 0.02187, 0.3848, -0.8909, 0.2955, 0.3449, -0.3823, 0.02064, 0.9238, -0.009032, 0.04046, 0.9991, -0.04426, 0.3712, 0.9275, -0.3345, 0.2979, 0.8941, -0.03724, 0.3718, -0.9276, -0.007671, 0.04135, -0.9991, -0.3918, 0.02068, -0.9198, -0.3587, 0.2912, -0.8869, -0.9265, 0.02537, -0.3754, -0.9695, 0.04751, -0.2405, -0.9191, 0.3236, -0.2247, -0.9034, 0.2788, -0.3257, -0.4733, 0.8726, -0.1205, -0.09391, 0.9952, -0.02688, -0.08825, 0.9159, -0.3917, -0.4197, 0.8424, -0.3379, 0.5398, 0.7938, -0.2802, 0.3012, 0.9533, -0.02033, 0.2556, 0.889, 0.3799, 0.5024, 0.802, 0.3232, 0.109, 0.3726, 0.9216, 0.01622, 0.03608, 0.9992, 0.3953, 0.01809, 0.9184, 0.3944, 0.2974, 0.8695, 0.9199, 0.02368, 0.3914, 0.8155, 0.0285, -0.578, 0.7913, 0.264, -0.5515, 0.9086, 0.2639, 0.3236, 0.3966, 0.01671, -0.9179, 0.01497, 0.03725, -0.9992, 0.09827, 0.3743, -0.9221, 0.3973, 0.296, -0.8687, 0.2309, 0.8955, -0.3805, 0.2284, 0.9709, -0.07184, 0.5424, 0.7907, -0.2839, 0.505, 0.8008, -0.3221, 0.8536, 0.281, -0.4387, 0.8879, 0.04101, -0.4581, 0.9207, 0.02261, -0.3897, 0.9102, 0.2614, -0.3213, 0.114, -0.9931, -0.02648, 0.1068, -0.9942, -0.01273, 0.1081, -0.9941, 0.007535, 0.1213, -0.9924, 0.01964, 0.1213, -0.9924, 0.01964, -0.2823, -0.9565, -0.0739, -0.3047, -0.9415, 0.144, 0.114, -0.9931, -0.02648, -0.7648, -0.5727, -0.2951, -0.971, -0.08764, -0.2223, -0.9168, -0.05553, 0.3955, -0.8644, -0.3599, 0.3511, -0.9176, 0.04548, 0.3948, -0.9168, -0.05553, 0.3955, -0.971, -0.08764, -0.2223, -0.967, 0.05788, -0.2479, -0.967, 0.05788, -0.2479, -0.9192, 0.3458, -0.1881, -0.8726, 0.3305, 0.3597, -0.9176, 0.04548, 0.3948, -0.461, 0.8749, -0.1488, -0.1276, 0.9916, -0.02092, -0.1244, 0.9918, 0.03086, -0.4532, 0.8652, 0.2148, -0.1276, 0.9916, -0.02092, -0.1081, 0.9941, -0.007787, -0.1067, 0.9942, 0.01305, -0.1244, 0.9918, 0.03086, -0.06511, 0.9979, 4.582e-07, -0.1067, 0.9942, 0.01305, -0.1081, 0.9941, -0.007787, -0.06511, 0.9979, 7.601e-08, -0.007078, 1.0, 1.184e-06, -0.06511, 0.9979, 4.582e-07, -0.06511, 0.9979, 7.601e-08, -0.007272, 1.0, 1.085e-07, 0.04513, 0.999, 0.0, -0.007078, 1.0, 1.184e-06, -0.007272, 1.0, 1.085e-07, 0.04513, 0.999, 6.441e-07, 0.1915, 0.9815, -0.0004747, 0.04513, 0.999, 0.0, 0.04513, 0.999, 6.441e-07, 0.1891, 0.9819, 0.005554, 0.2954, 0.9554, -2.606e-06, 0.1915, 0.9815, -0.0004747, 0.1891, 0.9819, 0.005554, 0.2982, 0.9544, 0.01306, 0.2982, 0.9544, 0.01306, 0.5624, 0.8221, 0.08915, 0.5635, 0.8231, 0.06989, 0.2954, 0.9554, -2.606e-06, 0.9349, 0.3136, 0.1664, 0.9803, 0.05261, 0.1905, 0.9648, 0.03777, 0.2601, 0.9215, 0.3088, 0.2357, 0.9803, 0.05261, 0.1905, 0.9767, -0.0563, 0.207, 0.9667, -0.04732, 0.2515, 0.9648, 0.03777, 0.2601, 0.9767, -0.0563, 0.207, 0.889, -0.4511, 0.07895, 0.907, -0.3273, 0.2649, 0.9667, -0.04732, 0.2515, 0.2055, -0.9739, 0.09655, -0.2869, -0.9579, -0.01129, -0.2687, -0.9632, 0.008246, 0.2185, -0.9685, 0.1193, -0.2869, -0.9579, -0.01129, -0.1888, -0.982, -0.005447, -0.1912, -0.9815, 0.0005258, -0.2687, -0.9632, 0.008246, -0.1888, -0.982, -0.005447, -0.0451, -0.999, 6.826e-07, -0.0451, -0.999, 0.0, -0.1912, -0.9815, 0.0005258, -0.0451, -0.999, 6.826e-07, 0.007034, -1.0, 1.569e-07, 0.007034, -1.0, -7.232e-07, -0.0451, -0.999, 0.0, 0.007034, -1.0, 1.569e-07, 0.06514, -0.9979, 7.482e-08, 0.06514, -0.9979, -1.506e-07, 0.007034, -1.0, -7.232e-07, 0.06514, -0.9979, 7.482e-08, 0.1081, -0.9941, 0.007535, 0.1068, -0.9942, -0.01273, 0.06514, -0.9979, -1.506e-07, 0.1213, -0.9924, 0.01964, 0.1081, -0.9941, 0.007535, 0.1017, -0.9947, 0.0113, 0.09702, -0.9952, 0.01161, 0.09702, -0.9952, 0.01161, -0.2723, -0.9503, -0.1512, -0.2823, -0.9565, -0.0739, 0.1213, -0.9924, 0.01964, -0.8951, -0.4155, -0.1618, -0.9122, -0.08691, -0.4004, -0.971, -0.08764, -0.2223, -0.7648, -0.5727, -0.2951, -0.967, 0.05788, -0.2479, -0.971, -0.08764, -0.2223, -0.9122, -0.08691, -0.4004, -0.9307, 0.0452, -0.363, -0.9307, 0.0452, -0.363, -0.8717, 0.328, -0.3641, -0.9192, 0.3458, -0.1881, -0.967, 0.05788, -0.2479, -0.4595, 0.877, -0.1401, -0.1224, 0.9922, -0.0218, -0.1276, 0.9916, -0.02092, -0.461, 0.8749, -0.1488, -0.1224, 0.9922, -0.0218, -0.1018, 0.9947, -0.01153, -0.1081, 0.9941, -0.007787, -0.1276, 0.9916, -0.02092, -0.06511, 0.9979, 7.601e-08, -0.1081, 0.9941, -0.007787, -0.1018, 0.9947, -0.01153, -0.06511, 0.9979, 7.601e-08, -0.007272, 1.0, 1.085e-07, -0.06511, 0.9979, 7.601e-08, -0.06511, 0.9979, 7.601e-08, -0.007272, 1.0, 1.085e-07, 0.04513, 0.999, 6.441e-07, -0.007272, 1.0, 1.085e-07, -0.007272, 1.0, 1.085e-07, 0.04513, 0.999, 6.441e-07, 0.1891, 0.9819, 0.005554, 0.04513, 0.999, 6.441e-07, 0.04513, 0.999, 6.441e-07, 0.1925, 0.9812, -0.01097, 0.2982, 0.9544, 0.01306, 0.1891, 0.9819, 0.005554, 0.1925, 0.9812, -0.01097, 0.304, 0.9521, -0.03367, 0.304, 0.9521, -0.03367, 0.5515, 0.8065, -0.2129, 0.5624, 0.8221, 0.08915, 0.2982, 0.9544, 0.01306, 0.8803, 0.2949, -0.3717, 0.9003, 0.03989, -0.4334, 0.9803, 0.05261, 0.1905, 0.9349, 0.3136, 0.1664, 0.9003, 0.03989, -0.4334, 0.8854, -0.1057, -0.4526, 0.9767, -0.0563, 0.207, 0.9803, 0.05261, 0.1905, 0.8854, -0.1057, -0.4526, 0.6377, -0.6384, -0.4311, 0.889, -0.4511, 0.07895, 0.9767, -0.0563, 0.207, 0.1442, -0.9728, -0.1812, -0.2874, -0.9575, 0.02522, -0.2869, -0.9579, -0.01129, 0.2055, -0.9739, 0.09655, -0.2874, -0.9575, 0.02522, -0.1922, -0.9813, 0.01079, -0.1888, -0.982, -0.005447, -0.2869, -0.9579, -0.01129, -0.1922, -0.9813, 0.01079, -0.0451, -0.999, 6.873e-07, -0.0451, -0.999, 6.826e-07, -0.1888, -0.982, -0.005447, -0.0451, -0.999, 6.873e-07, 0.007034, -1.0, 1.569e-07, 0.007034, -1.0, 1.569e-07, -0.0451, -0.999, 6.826e-07, 0.007034, -1.0, 1.569e-07, 0.06514, -0.9979, 7.482e-08, 0.06514, -0.9979, 7.482e-08, 0.007034, -1.0, 1.569e-07, 0.06514, -0.9979, 7.482e-08, 0.1017, -0.9947, 0.0113, 0.1081, -0.9941, 0.007535, 0.06514, -0.9979, 7.482e-08, 0.007129, -1.0, 0.0, 0.06514, -0.9979, 7.482e-08, 0.06514, -0.9979, -1.506e-07, 0.007319, -1.0, -1.548e-07, -0.0451, -0.999, 1.291e-06, 0.007129, -1.0, 0.0, 0.007319, -1.0, -1.548e-07, -0.0451, -0.999, -6.895e-07, -0.1771, -0.9842, 2.115e-05, -0.0451, -0.999, 1.291e-06, -0.0451, -0.999, -6.895e-07, -0.1733, -0.9848, -0.01454, -0.2345, -0.9721, -0.008395, -0.1771, -0.9842, 2.115e-05, -0.1733, -0.9848, -0.01454, -0.2095, -0.9777, 0.01763, 0.2026, -0.9791, -0.01639, -0.2345, -0.9721, -0.008395, -0.2095, -0.9777, 0.01763, 0.1999, -0.9791, 0.03806, 0.9976, -0.06163, -0.03154, 0.7504, -0.5976, 0.2825, 0.919, -0.3909, 0.0509, 0.949, -0.06729, 0.3079, 0.9987, 0.05002, -0.003239, 0.9976, -0.06163, -0.03154, 0.949, -0.06729, 0.3079, 0.9543, 0.03615, 0.2966, 0.9479, 0.3166, -0.03422, 0.9987, 0.05002, -0.003239, 0.9543, 0.03615, 0.2966, 0.9192, 0.3077, 0.2459, 0.2227, 0.9749, 0.003921, 0.5652, 0.8245, 0.02827, 0.5645, 0.8223, -0.07184, 0.2373, 0.971, -0.03078, 0.2373, 0.971, -0.03078, 0.1711, 0.9852, -0.007021, 0.1681, 0.9858, 4.127e-06, 0.2227, 0.9749, 0.003921, 0.1711, 0.9852, -0.007021, 0.04513, 0.999, -6.402e-07, 0.04513, 0.999, -1.159e-05, 0.1681, 0.9858, 4.127e-06, 0.04513, 0.999, -6.402e-07, -0.00703, 1.0, -1.208e-07, -0.007078, 1.0, 0.0, 0.04513, 0.999, -1.159e-05, -0.00703, 1.0, -1.208e-07, -0.06511, 0.9979, -7.648e-08, -0.06511, 0.9979, 0.0, -0.007078, 1.0, 0.0, -0.06511, 0.9979, -7.648e-08, -0.09171, 0.9957, 0.009141, -0.09679, 0.9951, 0.01935, -0.06511, 0.9979, 0.0, -0.1031, 0.9935, 0.04909, -0.09679, 0.9951, 0.01935, -0.09171, 0.9957, 0.009141, -0.09881, 0.9951, 0.005271, -0.4266, 0.8167, 0.3886, -0.1031, 0.9935, 0.04909, -0.09881, 0.9951, 0.005271, -0.4728, 0.8796, 0.05182, -0.8114, 0.05056, 0.5823, -0.8068, 0.3113, 0.5022, -0.8778, 0.3298, 0.3473, -0.9451, 0.04619, 0.3235, -0.9451, 0.04619, 0.3235, -0.9315, -0.07521, 0.3559, -0.8207, -0.1108, 0.5605, -0.8114, 0.05056, 0.5823, -0.5772, -0.6336, 0.5152, -0.8207, -0.1108, 0.5605, -0.9315, -0.07521, 0.3559, -0.8607, -0.4766, 0.1791, 0.09719, -0.9942, -0.04571, -0.2464, -0.9486, 0.1988, -0.2906, -0.9539, 0.07548, 0.08277, -0.9966, 0.001675, 0.08277, -0.9966, 0.001675, 0.09169, -0.9957, -0.009031, 0.09677, -0.9951, -0.01905, 0.09719, -0.9942, -0.04571, 0.06514, -0.9979, 7.482e-08, 0.09677, -0.9951, -0.01905, 0.09169, -0.9957, -0.009031, 0.06514, -0.9979, -1.506e-07, 0.09577, -0.9954, -0.007458, 0.09876, -0.9951, -0.007119, 0.1068, -0.9942, -0.01273, 0.114, -0.9931, -0.02648, 0.114, -0.9931, -0.02648, -0.3047, -0.9415, 0.144, -0.3086, -0.9484, 0.07248, 0.09577, -0.9954, -0.007458, -0.8644, -0.3599, 0.3511, -0.9168, -0.05553, 0.3955, -0.9656, -0.05374, 0.2546, -0.9046, -0.3839, 0.1853, -0.9681, 0.04394, 0.2468, -0.9656, -0.05374, 0.2546, -0.9168, -0.05553, 0.3955, -0.9176, 0.04548, 0.3948, -0.9176, 0.04548, 0.3948, -0.8726, 0.3305, 0.3597, -0.9095, 0.3394, 0.2398, -0.9681, 0.04394, 0.2468, -0.4532, 0.8652, 0.2148, -0.1244, 0.9918, 0.03086, -0.113, 0.9935, 0.01228, -0.4665, 0.8794, 0.09453, -0.1244, 0.9918, 0.03086, -0.1067, 0.9942, 0.01305, -0.09855, 0.9951, 0.006736, -0.113, 0.9935, 0.01228, -0.06511, 0.9979, 7.601e-08, -0.09855, 0.9951, 0.006736, -0.1067, 0.9942, 0.01305, -0.06511, 0.9979, 4.582e-07, -0.007272, 1.0, 1.085e-07, -0.06511, 0.9979, 7.601e-08, -0.06511, 0.9979, 4.582e-07, -0.007078, 1.0, 1.184e-06, 0.04513, 0.999, 6.441e-07, -0.007272, 1.0, 1.085e-07, -0.007078, 1.0, 1.184e-06, 0.04513, 0.999, 0.0, 0.1893, 0.9815, 0.02866, 0.04513, 0.999, 6.441e-07, 0.04513, 0.999, 0.0, 0.1915, 0.9815, -0.0004747, 0.2648, 0.9622, 0.06406, 0.1893, 0.9815, 0.02866, 0.1915, 0.9815, -0.0004747, 0.2954, 0.9554, -2.606e-06, 0.2954, 0.9554, -2.606e-06, 0.5635, 0.8231, 0.06989, 0.5458, 0.7978, 0.2562, 0.2648, 0.9622, 0.06406, 0.9215, 0.3088, 0.2357, 0.9648, 0.03777, 0.2601, 0.9294, 0.0458, 0.3663, 0.8993, 0.3019, 0.3163, 0.9648, 0.03777, 0.2601, 0.9667, -0.04732, 0.2515, 0.9303, -0.0873, 0.3563, 0.9294, 0.0458, 0.3663, 0.9667, -0.04732, 0.2515, 0.907, -0.3273, 0.2649, 0.7891, -0.5095, 0.3432, 0.9303, -0.0873, 0.3563, 0.2185, -0.9685, 0.1193, -0.2687, -0.9632, 0.008246, -0.2567, -0.9646, -0.06091, 0.1899, -0.9782, 0.08358, -0.2687, -0.9632, 0.008246, -0.1912, -0.9815, 0.0005258, -0.189, -0.9816, -0.02814, -0.2567, -0.9646, -0.06091, -0.1912, -0.9815, 0.0005258, -0.0451, -0.999, 0.0, -0.0451, -0.999, 1.291e-06, -0.189, -0.9816, -0.02814, -0.0451, -0.999, 0.0, 0.007034, -1.0, -7.232e-07, 0.007034, -1.0, 0.0, -0.0451, -0.999, 1.291e-06, 0.007034, -1.0, -7.232e-07, 0.06514, -0.9979, -1.506e-07, 0.06514, -0.9979, -5.281e-11, 0.007034, -1.0, 0.0, 0.06514, -0.9979, -1.506e-07, 0.1068, -0.9942, -0.01273, 0.09876, -0.9951, -0.007119, 0.06514, -0.9979, -5.281e-11, 0.007319, -1.0, -1.548e-07, 0.06514, -0.9979, -1.506e-07, 0.06514, -0.9979, -1.369e-10, 0.007043, -1.0, -1.056e-06, -0.0451, -0.999, -6.895e-07, 0.007319, -1.0, -1.548e-07, 0.007043, -1.0, -1.056e-06, -0.0451, -0.999, -9.573e-08, -0.1733, -0.9848, -0.01454, -0.0451, -0.999, -6.895e-07, -0.0451, -0.999, -9.573e-08, -0.1718, -0.9845, 0.03418, -0.2095, -0.9777, 0.01763, -0.1733, -0.9848, -0.01454, -0.1718, -0.9845, 0.03418, -0.2223, -0.9733, 0.05661, 0.1999, -0.9791, 0.03806, -0.2095, -0.9777, 0.01763, -0.2223, -0.9733, 0.05661, 0.2509, -0.9594, -0.1289, 0.949, -0.06729, 0.3079, 0.919, -0.3909, 0.0509, 0.8881, -0.004465, -0.4596, 0.8891, -0.001918, -0.4577, 0.9543, 0.03615, 0.2966, 0.949, -0.06729, 0.3079, 0.8891, -0.001918, -0.4577, 0.8879, 0.04101, -0.4581, 0.9192, 0.3077, 0.2459, 0.9543, 0.03615, 0.2966, 0.8879, 0.04101, -0.4581, 0.8536, 0.281, -0.4387, 0.2373, 0.971, -0.03078, 0.5645, 0.8223, -0.07184, 0.5424, 0.7907, -0.2839, 0.2284, 0.9709, -0.07184, 0.1724, 0.9837, -0.05043, 0.1711, 0.9852, -0.007021, 0.2373, 0.971, -0.03078, 0.2284, 0.9709, -0.07184, 0.0451, 0.9988, -0.01812, 0.04513, 0.999, -6.402e-07, 0.1711, 0.9852, -0.007021, 0.1724, 0.9837, -0.05043, -0.006992, 0.9998, -0.01812, -0.00703, 1.0, -1.208e-07, 0.04513, 0.999, -6.402e-07, 0.0451, 0.9988, -0.01812, -0.06508, 0.9977, -0.01815, -0.06511, 0.9979, -7.648e-08, -0.00703, 1.0, -1.208e-07, -0.006992, 0.9998, -0.01812, -0.091, 0.9956, -0.02392, -0.09171, 0.9957, 0.009141, -0.06511, 0.9979, -7.648e-08, -0.06508, 0.9977, -0.01815, -0.09881, 0.9951, 0.005271, -0.09171, 0.9957, 0.009141, -0.091, 0.9956, -0.02392, -0.09391, 0.9952, -0.02688, -0.4728, 0.8796, 0.05182, -0.09881, 0.9951, 0.005271, -0.09391, 0.9952, -0.02688, -0.4733, 0.8726, -0.1205, -0.9451, 0.04619, 0.3235, -0.8778, 0.3298, 0.3473, -0.9191, 0.3236, -0.2247, -0.9695, 0.04751, -0.2405, -0.9695, -0.03898, -0.242, -0.9315, -0.07521, 0.3559, -0.9451, 0.04619, 0.3235, -0.9695, 0.04751, -0.2405, -0.8607, -0.4766, 0.1791, -0.9315, -0.07521, 0.3559, -0.9695, -0.03898, -0.242, -0.9528, -0.2008, -0.2277, 0.08277, -0.9966, 0.001675, -0.2906, -0.9539, 0.07548, -0.3362, -0.9384, -0.07968, 0.08841, -0.996, 0.01024, 0.08841, -0.996, 0.01024, 0.09095, -0.9958, 0.00593, 0.09169, -0.9957, -0.009031, 0.08277, -0.9966, 0.001675, 0.06514, -0.9979, -1.506e-07, 0.09169, -0.9957, -0.009031, 0.09095, -0.9958, 0.00593, 0.06514, -0.9979, -1.369e-10, -0.2194, -0.9755, -0.01785, -0.1792, -0.9838, -0.008279, -0.1771, -0.9842, 2.115e-05, -0.2345, -0.9721, -0.008395, -0.1792, -0.9838, -0.008279, -0.0451, -0.999, -6.417e-07, -0.0451, -0.999, 1.291e-06, -0.1771, -0.9842, 2.115e-05, -0.0451, -0.999, -6.417e-07, 0.007319, -1.0, -1.07e-07, 0.007129, -1.0, 0.0, -0.0451, -0.999, 1.291e-06, 0.007319, -1.0, -1.07e-07, 0.06514, -0.9979, -7.528e-08, 0.06514, -0.9979, 7.482e-08, 0.007129, -1.0, 0.0, 0.06514, -0.9979, -7.528e-08, 0.09748, -0.9952, 0.004118, 0.09677, -0.9951, -0.01905, 0.06514, -0.9979, 7.482e-08, 0.09719, -0.9942, -0.04571, 0.09677, -0.9951, -0.01905, 0.09748, -0.9952, 0.004118, 0.09882, -0.9951, 0.008025, 0.09882, -0.9951, 0.008025, -0.3178, -0.9464, -0.05782, -0.2464, -0.9486, 0.1988, 0.09719, -0.9942, -0.04571, -0.9271, -0.3621, -0.0971, -0.9857, -0.0497, -0.1607, -0.8207, -0.1108, 0.5605, -0.5772, -0.6336, 0.5152, -0.8114, 0.05056, 0.5823, -0.8207, -0.1108, 0.5605, -0.9857, -0.0497, -0.1607, -0.9866, 0.05056, -0.1551, -0.9866, 0.05056, -0.1551, -0.9309, 0.3378, -0.1389, -0.8068, 0.3113, 0.5022, -0.8114, 0.05056, 0.5823, -0.4718, 0.8782, -0.07931, -0.1065, 0.9943, -0.009205, -0.1031, 0.9935, 0.04909, -0.4266, 0.8167, 0.3886, -0.1065, 0.9943, -0.009205, -0.09755, 0.9952, -0.004358, -0.09679, 0.9951, 0.01935, -0.1031, 0.9935, 0.04909, -0.06511, 0.9979, 0.0, -0.09679, 0.9951, 0.01935, -0.09755, 0.9952, -0.004358, -0.06511, 0.9979, 4.583e-07, -0.007078, 1.0, 0.0, -0.06511, 0.9979, 0.0, -0.06511, 0.9979, 4.583e-07, -0.007078, 1.0, 1.184e-06, 0.04513, 0.999, -1.159e-05, -0.007078, 1.0, 0.0, -0.007078, 1.0, 1.184e-06, 0.04513, 0.999, 0.0, 0.1681, 0.9858, 4.127e-06, 0.04513, 0.999, -1.159e-05, 0.04513, 0.999, 0.0, 0.1754, 0.9841, 0.02761, 0.2227, 0.9749, 0.003921, 0.1681, 0.9858, 4.127e-06, 0.1754, 0.9841, 0.02761, 0.2523, 0.9661, 0.05538, 0.2523, 0.9661, 0.05538, 0.5588, 0.8158, 0.1491, 0.5652, 0.8245, 0.02827, 0.2227, 0.9749, 0.003921, 0.9434, 0.3153, 0.1032, 0.9991, 0.03513, 0.02526, 0.9987, 0.05002, -0.003239, 0.9479, 0.3166, -0.03422, 0.9991, 0.03513, 0.02526, 0.9954, -0.05796, 0.07578, 0.9976, -0.06163, -0.03154, 0.9987, 0.05002, -0.003239, 0.9954, -0.05796, 0.07578, 0.9527, -0.2978, -0.06075, 0.7504, -0.5976, 0.2825, 0.9976, -0.06163, -0.03154, 0.1963, -0.9767, 0.08703, -0.2194, -0.9755, -0.01785, -0.2345, -0.9721, -0.008395, 0.2026, -0.9791, -0.01639, 0.09702, -0.9952, 0.01161, 0.1017, -0.9947, 0.0113, 0.09803, -0.995, -0.0169, 0.1026, -0.9942, -0.03137, 0.1026, -0.9942, -0.03137, -0.3846, -0.8917, 0.2387, -0.2723, -0.9503, -0.1512, 0.09702, -0.9952, 0.01161, -0.8401, 0.1337, 0.5257, -0.8518, 0.01412, 0.5237, -0.9122, -0.08691, -0.4004, -0.8951, -0.4155, -0.1618, -0.9307, 0.0452, -0.363, -0.9122, -0.08691, -0.4004, -0.8518, 0.01412, 0.5237, -0.8504, 0.03609, 0.525, -0.8504, 0.03609, 0.525, -0.8104, 0.3039, 0.5008, -0.8717, 0.328, -0.3641, -0.9307, 0.0452, -0.363, -0.4399, 0.8535, 0.2792, -0.1066, 0.9931, 0.04839, -0.1224, 0.9922, -0.0218, -0.4595, 0.877, -0.1401, -0.1066, 0.9931, 0.04839, -0.09827, 0.9945, 0.03746, -0.1018, 0.9947, -0.01153, -0.1224, 0.9922, -0.0218, -0.06511, 0.9979, 7.601e-08, -0.1018, 0.9947, -0.01153, -0.09827, 0.9945, 0.03746, -0.06509, 0.9976, 0.02153, -0.007272, 1.0, 1.085e-07, -0.06511, 0.9979, 7.601e-08, -0.06509, 0.9976, 0.02153, -0.007011, 0.9997, 0.02151, 0.04513, 0.999, 6.441e-07, -0.007272, 1.0, 1.085e-07, -0.007011, 0.9997, 0.02151, 0.0451, 0.9988, 0.02147, 0.1925, 0.9812, -0.01097, 0.04513, 0.999, 6.441e-07, 0.0451, 0.9988, 0.02147, 0.1949, 0.9808, -0.002609, 0.304, 0.9521, -0.03367, 0.1925, 0.9812, -0.01097, 0.1949, 0.9808, -0.002609, 0.3012, 0.9533, -0.02033, 0.3012, 0.9533, -0.02033, 0.5398, 0.7938, -0.2802, 0.5515, 0.8065, -0.2129, 0.304, 0.9521, -0.03367, 0.7913, 0.264, -0.5515, 0.8155, 0.0285, -0.578, 0.9003, 0.03989, -0.4334, 0.8803, 0.2949, -0.3717, 0.8058, -0.1493, -0.573, 0.8854, -0.1057, -0.4526, 0.9003, 0.03989, -0.4334, 0.8155, 0.0285, -0.578, 0.8058, -0.1493, -0.573, 0.5357, -0.6811, -0.4991, 0.6377, -0.6384, -0.4311, 0.8854, -0.1057, -0.4526, 0.122, -0.9693, -0.2136, -0.2682, -0.9626, 0.03732, -0.2874, -0.9575, 0.02522, 0.1442, -0.9728, -0.1812, -0.1946, -0.9805, 0.02644, -0.1922, -0.9813, 0.01079, -0.2874, -0.9575, 0.02522, -0.2682, -0.9626, 0.03732, -0.0451, -0.999, 7.74e-06, -0.0451, -0.999, 6.873e-07, -0.1922, -0.9813, 0.01079, -0.1946, -0.9805, 0.02644, 0.007043, -1.0, 0.0, 0.007034, -1.0, 1.569e-07, -0.0451, -0.999, 6.873e-07, -0.0451, -0.999, 7.74e-06, 0.06514, -0.9979, 0.0, 0.06514, -0.9979, 7.482e-08, 0.007034, -1.0, 1.569e-07, 0.007043, -1.0, 0.0, 0.09803, -0.995, -0.0169, 0.1017, -0.9947, 0.0113, 0.06514, -0.9979, 7.482e-08, 0.06514, -0.9979, 0.0])] * 3)])

# ---- objects
ob_polysurface174 = bpy.data.objects.new('polySurface174', me_mesh)

# ---- transforms, parenting, visibility, modifiers, constraints
ob_polysurface174.location = (0.0, 0.0, 0.0)
ob_polysurface174.rotation_euler = (1.571, -0.0, 0.0)
ob_polysurface174.scale = (0.01, 0.01, 0.01)
ob_polysurface174.color = (0.8, 0.8, 0.8, 1.0)

# ---- collection membership
col_collection.objects.link(ob_polysurface174)

# ---- scene / render settings (as saved in the file)
scene.frame_start = 1; scene.frame_end = 250; scene.frame_set(1)
scene.render.engine = 'BLENDER_EEVEE_NEXT'
scene.cycles.sampling_pattern = 'TABULATED_SOBOL'
scene.cycles.use_light_tree = False
scene.view_settings.view_transform = 'Filmic'
bpy.context.view_layer.update()

# ---- added for rendering (the .blend has no active camera and no usable light): camera, sun
cam_auto = bpy.data.cameras.new('AutoCamera')
cam_auto.lens = 50.0
cam_auto.sensor_width = 36.0
cam_auto.clip_end = 1000.0
ob_auto_camera = bpy.data.objects.new('AutoCamera', cam_auto)
scene.collection.objects.link(ob_auto_camera)
ob_auto_camera.location = (3.0013, -4.30023, 3.14525)
ob_auto_camera.rotation_euler = (1.09748, -7.21219e-08, 0.694738)
scene.camera = ob_auto_camera
light_auto_sun = bpy.data.lights.new('AutoSun', 'SUN')
light_auto_sun.energy = 3.0
light_auto_sun.angle = 0.0523599
ob_auto_sun = bpy.data.objects.new('AutoSun', light_auto_sun)
scene.collection.objects.link(ob_auto_sun)
ob_auto_sun.rotation_euler = (0.872665, 0.174533, 0.523599)
bpy.context.view_layer.update()

